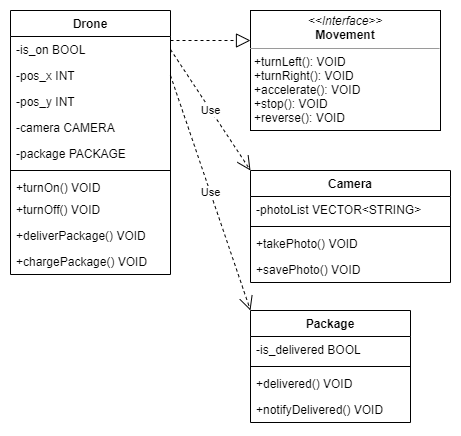

The diagram above was exported from draw.io. Its source (the exported page's mxGraphModel, read from the mxfile embedded in the PNG):
<mxGraphModel dx="1278" dy="547" grid="1" gridSize="10" guides="1" tooltips="1" connect="1" arrows="1" fold="1" page="1" pageScale="1" pageWidth="827" pageHeight="1169" math="0" shadow="0">
  <root>
    <mxCell id="WIyWlLk6GJQsqaUBKTNV-0" />
    <mxCell id="WIyWlLk6GJQsqaUBKTNV-1" parent="WIyWlLk6GJQsqaUBKTNV-0" />
    <mxCell id="39T41vuVK2nt8wUoxsIm-5" value="Drone" style="swimlane;fontStyle=1;align=center;verticalAlign=top;childLayout=stackLayout;horizontal=1;startSize=26;horizontalStack=0;resizeParent=1;resizeParentMax=0;resizeLast=0;collapsible=1;marginBottom=0;" parent="WIyWlLk6GJQsqaUBKTNV-1" vertex="1">
      <mxGeometry x="160" y="160" width="160" height="264" as="geometry" />
    </mxCell>
    <mxCell id="39T41vuVK2nt8wUoxsIm-6" value="-is_on BOOL" style="text;strokeColor=none;fillColor=none;align=left;verticalAlign=top;spacingLeft=4;spacingRight=4;overflow=hidden;rotatable=0;points=[[0,0.5],[1,0.5]];portConstraint=eastwest;" parent="39T41vuVK2nt8wUoxsIm-5" vertex="1">
      <mxGeometry y="26" width="160" height="26" as="geometry" />
    </mxCell>
    <mxCell id="LqA8aPOyB-lbERAAEasS-4" value="-pos_x INT" style="text;strokeColor=none;fillColor=none;align=left;verticalAlign=top;spacingLeft=4;spacingRight=4;overflow=hidden;rotatable=0;points=[[0,0.5],[1,0.5]];portConstraint=eastwest;" vertex="1" parent="39T41vuVK2nt8wUoxsIm-5">
      <mxGeometry y="52" width="160" height="26" as="geometry" />
    </mxCell>
    <mxCell id="LqA8aPOyB-lbERAAEasS-5" value="-pos_y INT" style="text;strokeColor=none;fillColor=none;align=left;verticalAlign=top;spacingLeft=4;spacingRight=4;overflow=hidden;rotatable=0;points=[[0,0.5],[1,0.5]];portConstraint=eastwest;" vertex="1" parent="39T41vuVK2nt8wUoxsIm-5">
      <mxGeometry y="78" width="160" height="26" as="geometry" />
    </mxCell>
    <mxCell id="LqA8aPOyB-lbERAAEasS-10" value="-camera CAMERA" style="text;strokeColor=none;fillColor=none;align=left;verticalAlign=top;spacingLeft=4;spacingRight=4;overflow=hidden;rotatable=0;points=[[0,0.5],[1,0.5]];portConstraint=eastwest;" vertex="1" parent="39T41vuVK2nt8wUoxsIm-5">
      <mxGeometry y="104" width="160" height="26" as="geometry" />
    </mxCell>
    <mxCell id="LqA8aPOyB-lbERAAEasS-18" value="-package PACKAGE" style="text;strokeColor=none;fillColor=none;align=left;verticalAlign=top;spacingLeft=4;spacingRight=4;overflow=hidden;rotatable=0;points=[[0,0.5],[1,0.5]];portConstraint=eastwest;" vertex="1" parent="39T41vuVK2nt8wUoxsIm-5">
      <mxGeometry y="130" width="160" height="26" as="geometry" />
    </mxCell>
    <mxCell id="39T41vuVK2nt8wUoxsIm-7" value="" style="line;strokeWidth=1;fillColor=none;align=left;verticalAlign=middle;spacingTop=-1;spacingLeft=3;spacingRight=3;rotatable=0;labelPosition=right;points=[];portConstraint=eastwest;" parent="39T41vuVK2nt8wUoxsIm-5" vertex="1">
      <mxGeometry y="156" width="160" height="8" as="geometry" />
    </mxCell>
    <mxCell id="39T41vuVK2nt8wUoxsIm-8" value="+turnOn() VOID" style="text;strokeColor=none;fillColor=none;align=left;verticalAlign=top;spacingLeft=4;spacingRight=4;overflow=hidden;rotatable=0;points=[[0,0.5],[1,0.5]];portConstraint=eastwest;" parent="39T41vuVK2nt8wUoxsIm-5" vertex="1">
      <mxGeometry y="164" width="160" height="22" as="geometry" />
    </mxCell>
    <mxCell id="39T41vuVK2nt8wUoxsIm-16" value="+turnOff() VOID" style="text;strokeColor=none;fillColor=none;align=left;verticalAlign=top;spacingLeft=4;spacingRight=4;overflow=hidden;rotatable=0;points=[[0,0.5],[1,0.5]];portConstraint=eastwest;" parent="39T41vuVK2nt8wUoxsIm-5" vertex="1">
      <mxGeometry y="186" width="160" height="26" as="geometry" />
    </mxCell>
    <mxCell id="39T41vuVK2nt8wUoxsIm-21" value="+deliverPackage() VOID" style="text;strokeColor=none;fillColor=none;align=left;verticalAlign=top;spacingLeft=4;spacingRight=4;overflow=hidden;rotatable=0;points=[[0,0.5],[1,0.5]];portConstraint=eastwest;" parent="39T41vuVK2nt8wUoxsIm-5" vertex="1">
      <mxGeometry y="212" width="160" height="26" as="geometry" />
    </mxCell>
    <mxCell id="39T41vuVK2nt8wUoxsIm-19" value="+chargePackage() VOID" style="text;strokeColor=none;fillColor=none;align=left;verticalAlign=top;spacingLeft=4;spacingRight=4;overflow=hidden;rotatable=0;points=[[0,0.5],[1,0.5]];portConstraint=eastwest;" parent="39T41vuVK2nt8wUoxsIm-5" vertex="1">
      <mxGeometry y="238" width="160" height="26" as="geometry" />
    </mxCell>
    <mxCell id="39T41vuVK2nt8wUoxsIm-10" value="&lt;p style=&quot;margin: 0px ; margin-top: 4px ; text-align: center&quot;&gt;&lt;i&gt;&amp;lt;&amp;lt;Interface&amp;gt;&amp;gt;&lt;/i&gt;&lt;br&gt;&lt;b&gt;Movement&lt;/b&gt;&lt;/p&gt;&lt;hr size=&quot;1&quot;&gt;&lt;p style=&quot;margin: 0px ; margin-left: 4px&quot;&gt;+turnLeft(): VOID&lt;br&gt;+turnRight(): VOID&lt;/p&gt;&lt;p style=&quot;margin: 0px ; margin-left: 4px&quot;&gt;+accelerate(): VOID&lt;/p&gt;&lt;p style=&quot;margin: 0px ; margin-left: 4px&quot;&gt;+stop(): VOID&lt;/p&gt;&lt;p style=&quot;margin: 0px ; margin-left: 4px&quot;&gt;+reverse(): VOID&lt;/p&gt;" style="verticalAlign=top;align=left;overflow=fill;fontSize=12;fontFamily=Helvetica;html=1;" parent="WIyWlLk6GJQsqaUBKTNV-1" vertex="1">
      <mxGeometry x="400" y="160" width="190" height="120" as="geometry" />
    </mxCell>
    <mxCell id="39T41vuVK2nt8wUoxsIm-15" value="" style="endArrow=block;dashed=1;endFill=0;endSize=12;html=1;rounded=0;entryX=0;entryY=0.25;entryDx=0;entryDy=0;" parent="WIyWlLk6GJQsqaUBKTNV-1" target="39T41vuVK2nt8wUoxsIm-10" edge="1">
      <mxGeometry width="160" relative="1" as="geometry">
        <mxPoint x="320" y="190" as="sourcePoint" />
        <mxPoint x="400" y="172" as="targetPoint" />
      </mxGeometry>
    </mxCell>
    <mxCell id="LqA8aPOyB-lbERAAEasS-6" value="Camera" style="swimlane;fontStyle=1;align=center;verticalAlign=top;childLayout=stackLayout;horizontal=1;startSize=26;horizontalStack=0;resizeParent=1;resizeParentMax=0;resizeLast=0;collapsible=1;marginBottom=0;" vertex="1" parent="WIyWlLk6GJQsqaUBKTNV-1">
      <mxGeometry x="400" y="320" width="200" height="112" as="geometry" />
    </mxCell>
    <mxCell id="LqA8aPOyB-lbERAAEasS-7" value="-photoList VECTOR&lt;STRING&gt;" style="text;strokeColor=none;fillColor=none;align=left;verticalAlign=top;spacingLeft=4;spacingRight=4;overflow=hidden;rotatable=0;points=[[0,0.5],[1,0.5]];portConstraint=eastwest;" vertex="1" parent="LqA8aPOyB-lbERAAEasS-6">
      <mxGeometry y="26" width="200" height="26" as="geometry" />
    </mxCell>
    <mxCell id="LqA8aPOyB-lbERAAEasS-8" value="" style="line;strokeWidth=1;fillColor=none;align=left;verticalAlign=middle;spacingTop=-1;spacingLeft=3;spacingRight=3;rotatable=0;labelPosition=right;points=[];portConstraint=eastwest;" vertex="1" parent="LqA8aPOyB-lbERAAEasS-6">
      <mxGeometry y="52" width="200" height="8" as="geometry" />
    </mxCell>
    <mxCell id="LqA8aPOyB-lbERAAEasS-9" value="+takePhoto() VOID" style="text;strokeColor=none;fillColor=none;align=left;verticalAlign=top;spacingLeft=4;spacingRight=4;overflow=hidden;rotatable=0;points=[[0,0.5],[1,0.5]];portConstraint=eastwest;" vertex="1" parent="LqA8aPOyB-lbERAAEasS-6">
      <mxGeometry y="60" width="200" height="26" as="geometry" />
    </mxCell>
    <mxCell id="LqA8aPOyB-lbERAAEasS-13" value="+savePhoto() VOID" style="text;strokeColor=none;fillColor=none;align=left;verticalAlign=top;spacingLeft=4;spacingRight=4;overflow=hidden;rotatable=0;points=[[0,0.5],[1,0.5]];portConstraint=eastwest;" vertex="1" parent="LqA8aPOyB-lbERAAEasS-6">
      <mxGeometry y="86" width="200" height="26" as="geometry" />
    </mxCell>
    <mxCell id="LqA8aPOyB-lbERAAEasS-12" value="Use" style="endArrow=open;endSize=12;dashed=1;html=1;rounded=0;exitX=1;exitY=0.5;exitDx=0;exitDy=0;entryX=0;entryY=0;entryDx=0;entryDy=0;" edge="1" parent="WIyWlLk6GJQsqaUBKTNV-1" source="39T41vuVK2nt8wUoxsIm-6" target="LqA8aPOyB-lbERAAEasS-6">
      <mxGeometry width="160" relative="1" as="geometry">
        <mxPoint x="380" y="380" as="sourcePoint" />
        <mxPoint x="540" y="380" as="targetPoint" />
      </mxGeometry>
    </mxCell>
    <mxCell id="LqA8aPOyB-lbERAAEasS-14" value="Package" style="swimlane;fontStyle=1;align=center;verticalAlign=top;childLayout=stackLayout;horizontal=1;startSize=26;horizontalStack=0;resizeParent=1;resizeParentMax=0;resizeLast=0;collapsible=1;marginBottom=0;" vertex="1" parent="WIyWlLk6GJQsqaUBKTNV-1">
      <mxGeometry x="400" y="460" width="160" height="112" as="geometry" />
    </mxCell>
    <mxCell id="LqA8aPOyB-lbERAAEasS-15" value="-is_delivered BOOL" style="text;strokeColor=none;fillColor=none;align=left;verticalAlign=top;spacingLeft=4;spacingRight=4;overflow=hidden;rotatable=0;points=[[0,0.5],[1,0.5]];portConstraint=eastwest;" vertex="1" parent="LqA8aPOyB-lbERAAEasS-14">
      <mxGeometry y="26" width="160" height="26" as="geometry" />
    </mxCell>
    <mxCell id="LqA8aPOyB-lbERAAEasS-16" value="" style="line;strokeWidth=1;fillColor=none;align=left;verticalAlign=middle;spacingTop=-1;spacingLeft=3;spacingRight=3;rotatable=0;labelPosition=right;points=[];portConstraint=eastwest;" vertex="1" parent="LqA8aPOyB-lbERAAEasS-14">
      <mxGeometry y="52" width="160" height="8" as="geometry" />
    </mxCell>
    <mxCell id="LqA8aPOyB-lbERAAEasS-17" value="+delivered() VOID" style="text;strokeColor=none;fillColor=none;align=left;verticalAlign=top;spacingLeft=4;spacingRight=4;overflow=hidden;rotatable=0;points=[[0,0.5],[1,0.5]];portConstraint=eastwest;" vertex="1" parent="LqA8aPOyB-lbERAAEasS-14">
      <mxGeometry y="60" width="160" height="26" as="geometry" />
    </mxCell>
    <mxCell id="LqA8aPOyB-lbERAAEasS-20" value="+notifyDelivered() VOID" style="text;strokeColor=none;fillColor=none;align=left;verticalAlign=top;spacingLeft=4;spacingRight=4;overflow=hidden;rotatable=0;points=[[0,0.5],[1,0.5]];portConstraint=eastwest;" vertex="1" parent="LqA8aPOyB-lbERAAEasS-14">
      <mxGeometry y="86" width="160" height="26" as="geometry" />
    </mxCell>
    <mxCell id="LqA8aPOyB-lbERAAEasS-19" value="Use" style="endArrow=open;endSize=12;dashed=1;html=1;rounded=0;exitX=1;exitY=0.5;exitDx=0;exitDy=0;entryX=0;entryY=0;entryDx=0;entryDy=0;" edge="1" parent="WIyWlLk6GJQsqaUBKTNV-1" target="LqA8aPOyB-lbERAAEasS-14">
      <mxGeometry width="160" relative="1" as="geometry">
        <mxPoint x="320" y="225" as="sourcePoint" />
        <mxPoint x="540" y="380" as="targetPoint" />
      </mxGeometry>
    </mxCell>
  </root>
</mxGraphModel>